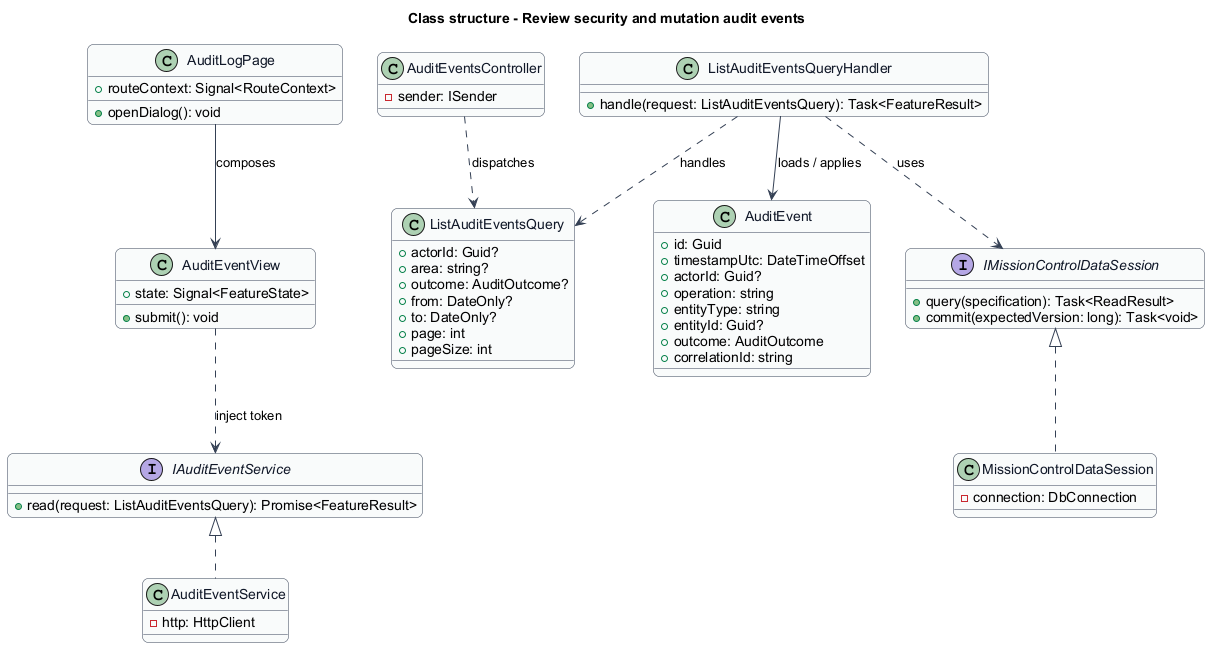

The diagram above was rendered by PlantUML. Its source (embedded in the PNG):
@startuml
skinparam backgroundColor #FFFFFF
skinparam shadowing false
skinparam roundcorner 12
skinparam defaultFontName Arial
skinparam ArrowColor #344054
skinparam rectangle {
  BorderColor #344054
  FontColor #101828
}
skinparam package {
  BorderColor #667085
  FontColor #101828
  BackgroundColor #F9FAFB
}
title Class structure - Review security and mutation audit events
skinparam class {
  BorderColor #344054
  FontColor #101828
  BackgroundColor #F9FAFB
}
class AuditLogPage {
  +routeContext: Signal<RouteContext>
  +openDialog(): void
}
class AuditEventView {
  +state: Signal<FeatureState>
  +submit(): void
}
interface IAuditEventService {
  +read(request: ListAuditEventsQuery): Promise<FeatureResult>
}
class AuditEventService {
  -http: HttpClient
}
class AuditEventsController {
  -sender: ISender
}
class AuditEvent {
  +id: Guid
  +timestampUtc: DateTimeOffset
  +actorId: Guid?
  +operation: string
  +entityType: string
  +entityId: Guid?
  +outcome: AuditOutcome
  +correlationId: string
}
interface IMissionControlDataSession {
  +query(specification): Task<ReadResult>
  +commit(expectedVersion: long): Task<void>
}
class MissionControlDataSession {
  -connection: DbConnection
}
AuditLogPage --> AuditEventView : composes
AuditEventView ..> IAuditEventService : inject token
IAuditEventService <|.. AuditEventService
IMissionControlDataSession <|.. MissionControlDataSession
class ListAuditEventsQuery {
  +actorId: Guid?
  +area: string?
  +outcome: AuditOutcome?
  +from: DateOnly?
  +to: DateOnly?
  +page: int
  +pageSize: int
}
class ListAuditEventsQueryHandler {
  +handle(request: ListAuditEventsQuery): Task<FeatureResult>
}
AuditEventsController ..> ListAuditEventsQuery : dispatches
ListAuditEventsQueryHandler ..> ListAuditEventsQuery : handles
ListAuditEventsQueryHandler --> AuditEvent : loads / applies
ListAuditEventsQueryHandler ..> IMissionControlDataSession : uses

@enduml